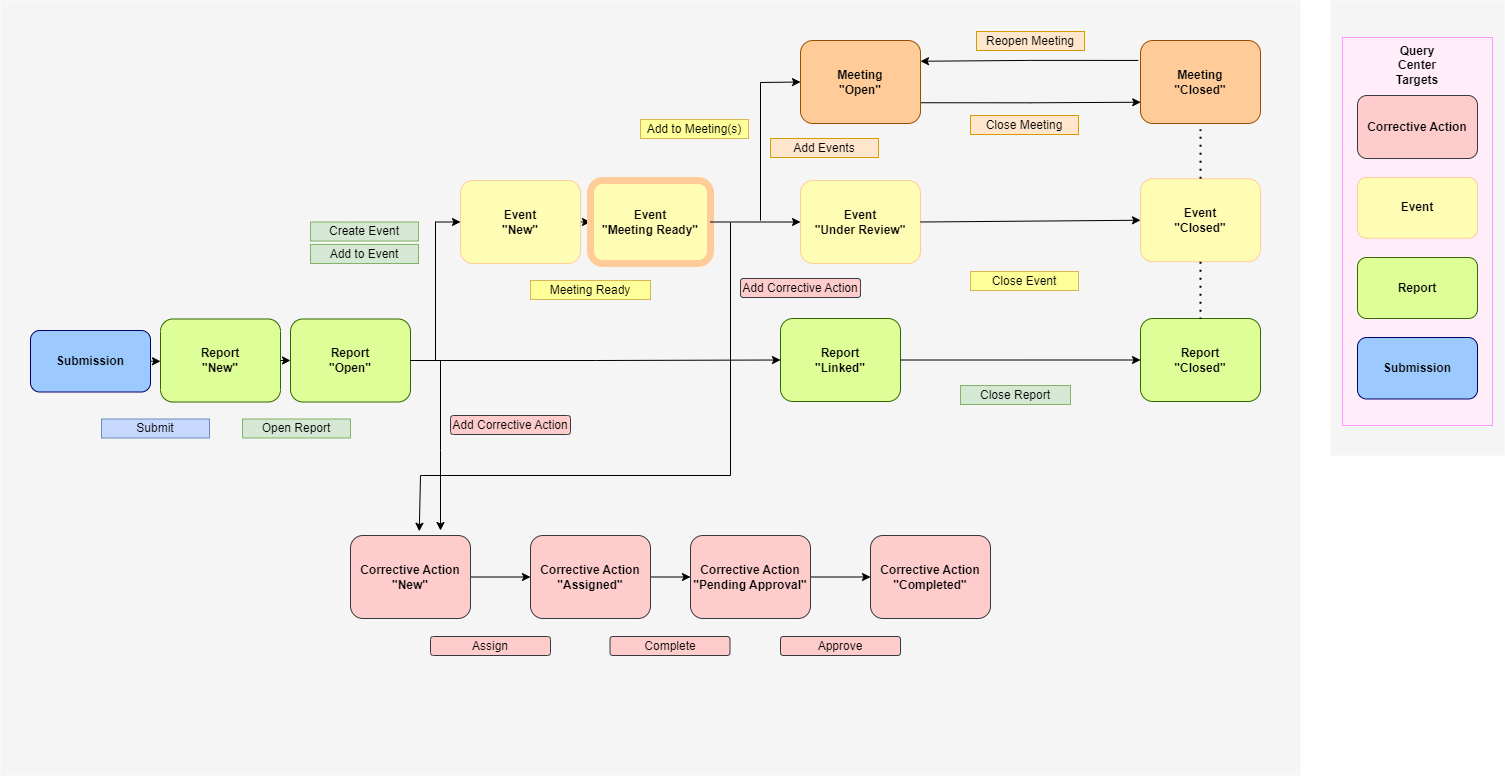

The diagram above was exported from draw.io. Its source (the exported page's mxGraphModel, read from the mxfile embedded in the PNG):
<mxGraphModel dx="1647" dy="796" grid="1" gridSize="10" guides="1" tooltips="1" connect="1" arrows="1" fold="1" page="1" pageScale="1" pageWidth="1739" pageHeight="1500" math="0" shadow="0">
  <root>
    <mxCell id="0" />
    <mxCell id="kE8zs9cZB1z5MXHEvO1x-5" value="Untitled Layer" parent="0" />
    <mxCell id="mG63vlZRYzNKQBgJ9nTP-1" value="" style="rounded=0;whiteSpace=wrap;html=1;fillColor=#F5F5F5;strokeColor=none;" parent="kE8zs9cZB1z5MXHEvO1x-5" vertex="1">
      <mxGeometry x="1470" y="195" width="174" height="455" as="geometry" />
    </mxCell>
    <mxCell id="mG63vlZRYzNKQBgJ9nTP-13" value="" style="rounded=0;whiteSpace=wrap;html=1;fillColor=#FFEDFA;strokeWidth=1;strokeColor=#FF99FF;" parent="kE8zs9cZB1z5MXHEvO1x-5" vertex="1">
      <mxGeometry x="1482" y="232" width="150" height="388" as="geometry" />
    </mxCell>
    <mxCell id="kE8zs9cZB1z5MXHEvO1x-6" value="" style="rounded=0;whiteSpace=wrap;html=1;fillColor=#F5F5F5;strokeColor=none;" parent="kE8zs9cZB1z5MXHEvO1x-5" vertex="1">
      <mxGeometry x="140" y="195" width="1300" height="775" as="geometry" />
    </mxCell>
    <mxCell id="mG63vlZRYzNKQBgJ9nTP-4" value="&lt;b&gt;Event&lt;br&gt;&lt;/b&gt;" style="rounded=1;whiteSpace=wrap;html=1;fillColor=#FFFCB3;strokeColor=#FFCC99;strokeWidth=1;" parent="kE8zs9cZB1z5MXHEvO1x-5" vertex="1">
      <mxGeometry x="1497" y="372" width="120" height="60.75" as="geometry" />
    </mxCell>
    <mxCell id="mG63vlZRYzNKQBgJ9nTP-5" value="&lt;b&gt;Report&lt;br&gt;&lt;/b&gt;" style="rounded=1;whiteSpace=wrap;html=1;fillColor=#DEFF97;strokeColor=#336600;strokeWidth=1;" parent="kE8zs9cZB1z5MXHEvO1x-5" vertex="1">
      <mxGeometry x="1497" y="452" width="120" height="61" as="geometry" />
    </mxCell>
    <mxCell id="mG63vlZRYzNKQBgJ9nTP-11" value="&lt;b&gt;Submission&lt;br&gt;&lt;/b&gt;" style="rounded=1;whiteSpace=wrap;html=1;fillColor=#9CCAFF;strokeColor=#000066;strokeWidth=1;" parent="kE8zs9cZB1z5MXHEvO1x-5" vertex="1">
      <mxGeometry x="1497" y="532" width="120" height="61.5" as="geometry" />
    </mxCell>
    <mxCell id="mG63vlZRYzNKQBgJ9nTP-15" value="&lt;b&gt;Query Center&lt;br&gt;Targets&lt;br&gt;&lt;/b&gt;" style="text;html=1;strokeColor=none;fillColor=none;align=center;verticalAlign=middle;whiteSpace=wrap;rounded=0;" parent="kE8zs9cZB1z5MXHEvO1x-5" vertex="1">
      <mxGeometry x="1527" y="245" width="60" height="30" as="geometry" />
    </mxCell>
    <mxCell id="QtIn532UK_2htTJTenmm-4" value="Reopen Meeting" style="rounded=0;whiteSpace=wrap;html=1;fillColor=#ffe6cc;strokeColor=#d79b00;" parent="kE8zs9cZB1z5MXHEvO1x-5" vertex="1">
      <mxGeometry x="1116" y="226" width="108" height="19" as="geometry" />
    </mxCell>
    <mxCell id="SLOpCxmBHiwFJN_eoneF-11" value="" style="edgeStyle=orthogonalEdgeStyle;rounded=0;orthogonalLoop=1;jettySize=auto;html=1;" parent="kE8zs9cZB1z5MXHEvO1x-5" source="SLOpCxmBHiwFJN_eoneF-3" target="SLOpCxmBHiwFJN_eoneF-4" edge="1">
      <mxGeometry relative="1" as="geometry" />
    </mxCell>
    <mxCell id="SLOpCxmBHiwFJN_eoneF-3" value="&lt;b&gt;Corrective Action&lt;br&gt;&quot;New&quot;&lt;br&gt;&lt;/b&gt;" style="rounded=1;whiteSpace=wrap;html=1;fillColor=#ffcccc;strokeColor=#36393D;strokeWidth=1;" parent="kE8zs9cZB1z5MXHEvO1x-5" vertex="1">
      <mxGeometry x="490" y="730" width="120" height="83" as="geometry" />
    </mxCell>
    <mxCell id="SLOpCxmBHiwFJN_eoneF-12" value="" style="edgeStyle=orthogonalEdgeStyle;rounded=0;orthogonalLoop=1;jettySize=auto;html=1;" parent="kE8zs9cZB1z5MXHEvO1x-5" source="SLOpCxmBHiwFJN_eoneF-4" target="SLOpCxmBHiwFJN_eoneF-5" edge="1">
      <mxGeometry relative="1" as="geometry" />
    </mxCell>
    <mxCell id="SLOpCxmBHiwFJN_eoneF-4" value="&lt;b style=&quot;border-color: var(--border-color);&quot;&gt;Corrective Action&lt;/b&gt;&lt;b&gt;&lt;br&gt;&quot;Assigned&quot;&lt;br&gt;&lt;/b&gt;" style="rounded=1;whiteSpace=wrap;html=1;fillColor=#ffcccc;strokeColor=#36393D;strokeWidth=1;" parent="kE8zs9cZB1z5MXHEvO1x-5" vertex="1">
      <mxGeometry x="670" y="730" width="120" height="83" as="geometry" />
    </mxCell>
    <mxCell id="SLOpCxmBHiwFJN_eoneF-13" value="" style="edgeStyle=orthogonalEdgeStyle;rounded=0;orthogonalLoop=1;jettySize=auto;html=1;" parent="kE8zs9cZB1z5MXHEvO1x-5" source="SLOpCxmBHiwFJN_eoneF-5" target="SLOpCxmBHiwFJN_eoneF-6" edge="1">
      <mxGeometry relative="1" as="geometry" />
    </mxCell>
    <mxCell id="SLOpCxmBHiwFJN_eoneF-5" value="&lt;b style=&quot;border-color: var(--border-color);&quot;&gt;Corrective Action&lt;/b&gt;&lt;b&gt;&lt;br&gt;&quot;Pending Approval&quot;&lt;br&gt;&lt;/b&gt;" style="rounded=1;whiteSpace=wrap;html=1;fillColor=#ffcccc;strokeColor=#36393d;strokeWidth=1;" parent="kE8zs9cZB1z5MXHEvO1x-5" vertex="1">
      <mxGeometry x="830" y="730" width="120" height="83" as="geometry" />
    </mxCell>
    <mxCell id="SLOpCxmBHiwFJN_eoneF-6" value="&lt;b style=&quot;border-color: var(--border-color);&quot;&gt;Corrective Action&lt;/b&gt;&lt;b&gt;&lt;br&gt;&quot;Completed&quot;&lt;br&gt;&lt;/b&gt;" style="rounded=1;whiteSpace=wrap;html=1;fillColor=#ffcccc;strokeColor=#36393d;strokeWidth=1;" parent="kE8zs9cZB1z5MXHEvO1x-5" vertex="1">
      <mxGeometry x="1010" y="730" width="120" height="83" as="geometry" />
    </mxCell>
    <mxCell id="SLOpCxmBHiwFJN_eoneF-7" value="" style="endArrow=classic;html=1;rounded=0;entryX=0.573;entryY=-0.051;entryDx=0;entryDy=0;entryPerimeter=0;" parent="kE8zs9cZB1z5MXHEvO1x-5" target="SLOpCxmBHiwFJN_eoneF-3" edge="1">
      <mxGeometry width="50" height="50" relative="1" as="geometry">
        <mxPoint x="870" y="417" as="sourcePoint" />
        <mxPoint x="550" y="727" as="targetPoint" />
        <Array as="points">
          <mxPoint x="870" y="670" />
          <mxPoint x="560" y="670" />
        </Array>
      </mxGeometry>
    </mxCell>
    <mxCell id="SLOpCxmBHiwFJN_eoneF-8" value="Approve" style="rounded=1;whiteSpace=wrap;html=1;fillColor=#ffcccc;strokeColor=#36393d;" parent="kE8zs9cZB1z5MXHEvO1x-5" vertex="1">
      <mxGeometry x="920" y="831" width="120" height="19" as="geometry" />
    </mxCell>
    <mxCell id="SLOpCxmBHiwFJN_eoneF-9" value="Complete" style="rounded=1;whiteSpace=wrap;html=1;fillColor=#ffcccc;strokeColor=#36393d;" parent="kE8zs9cZB1z5MXHEvO1x-5" vertex="1">
      <mxGeometry x="749.5" y="831" width="120" height="19" as="geometry" />
    </mxCell>
    <mxCell id="SLOpCxmBHiwFJN_eoneF-10" value="Assign" style="rounded=1;whiteSpace=wrap;html=1;fillColor=#ffcccc;strokeColor=#36393d;" parent="kE8zs9cZB1z5MXHEvO1x-5" vertex="1">
      <mxGeometry x="570" y="831" width="120" height="19" as="geometry" />
    </mxCell>
    <mxCell id="SLOpCxmBHiwFJN_eoneF-15" value="&lt;b&gt;Corrective Action&lt;br&gt;&lt;/b&gt;" style="rounded=1;whiteSpace=wrap;html=1;fillColor=#ffcccc;strokeColor=#36393D;strokeWidth=1;" parent="kE8zs9cZB1z5MXHEvO1x-5" vertex="1">
      <mxGeometry x="1497" y="290" width="120" height="63" as="geometry" />
    </mxCell>
    <mxCell id="SLOpCxmBHiwFJN_eoneF-16" value="" style="endArrow=classic;html=1;rounded=0;" parent="kE8zs9cZB1z5MXHEvO1x-5" edge="1">
      <mxGeometry width="50" height="50" relative="1" as="geometry">
        <mxPoint x="580" y="555" as="sourcePoint" />
        <mxPoint x="580" y="725" as="targetPoint" />
        <Array as="points">
          <mxPoint x="580" y="645" />
        </Array>
      </mxGeometry>
    </mxCell>
    <mxCell id="SLOpCxmBHiwFJN_eoneF-17" value="Add Corrective Action" style="rounded=1;whiteSpace=wrap;html=1;fillColor=#ffcccc;strokeColor=#36393d;" parent="kE8zs9cZB1z5MXHEvO1x-5" vertex="1">
      <mxGeometry x="590" y="610" width="120" height="19" as="geometry" />
    </mxCell>
    <mxCell id="SLOpCxmBHiwFJN_eoneF-18" value="Add Corrective Action" style="rounded=1;whiteSpace=wrap;html=1;fillColor=#ffcccc;strokeColor=#36393d;" parent="kE8zs9cZB1z5MXHEvO1x-5" vertex="1">
      <mxGeometry x="880" y="473" width="120" height="19" as="geometry" />
    </mxCell>
    <mxCell id="1" parent="0" />
    <mxCell id="5zeT-m9trMpTzR-nQnE3-48" value="" style="group" parent="1" vertex="1" connectable="0">
      <mxGeometry x="170" y="485" width="250" height="120" as="geometry" />
    </mxCell>
    <mxCell id="5zeT-m9trMpTzR-nQnE3-50" value="&lt;b&gt;Submission&lt;br&gt;&lt;/b&gt;" style="rounded=1;whiteSpace=wrap;html=1;fillColor=#9CCAFF;strokeColor=#000066;strokeWidth=1;" parent="5zeT-m9trMpTzR-nQnE3-48" vertex="1">
      <mxGeometry y="40" width="120" height="61.5" as="geometry" />
    </mxCell>
    <mxCell id="5zeT-m9trMpTzR-nQnE3-24" value="" style="group" parent="5zeT-m9trMpTzR-nQnE3-48" vertex="1" connectable="0">
      <mxGeometry x="130" width="120" height="120" as="geometry" />
    </mxCell>
    <mxCell id="5zeT-m9trMpTzR-nQnE3-11" value="&lt;b&gt;Report&lt;br&gt;&quot;New&quot;&lt;br&gt;&lt;/b&gt;" style="rounded=1;whiteSpace=wrap;html=1;fillColor=#DEFF97;strokeColor=#336600;strokeWidth=1;" parent="5zeT-m9trMpTzR-nQnE3-24" vertex="1">
      <mxGeometry y="28.5" width="120" height="83" as="geometry" />
    </mxCell>
    <mxCell id="bD9BqbXelrMtZfhBQSsr-30" style="edgeStyle=orthogonalEdgeStyle;rounded=0;orthogonalLoop=1;jettySize=auto;html=1;exitX=1;exitY=0.5;exitDx=0;exitDy=0;entryX=0;entryY=0.5;entryDx=0;entryDy=0;" parent="5zeT-m9trMpTzR-nQnE3-48" source="5zeT-m9trMpTzR-nQnE3-50" target="5zeT-m9trMpTzR-nQnE3-11" edge="1">
      <mxGeometry relative="1" as="geometry" />
    </mxCell>
    <mxCell id="bD9BqbXelrMtZfhBQSsr-36" style="edgeStyle=orthogonalEdgeStyle;rounded=0;orthogonalLoop=1;jettySize=auto;html=1;exitX=1;exitY=0.5;exitDx=0;exitDy=0;entryX=0;entryY=0.5;entryDx=0;entryDy=0;" parent="1" source="5zeT-m9trMpTzR-nQnE3-14" target="bD9BqbXelrMtZfhBQSsr-29" edge="1">
      <mxGeometry relative="1" as="geometry" />
    </mxCell>
    <mxCell id="5zeT-m9trMpTzR-nQnE3-14" value="&lt;b&gt;Event&lt;br&gt;&quot;New&quot;&lt;br&gt;&lt;/b&gt;" style="rounded=1;whiteSpace=wrap;html=1;fillColor=#FFFCB3;strokeColor=#FFCC99;strokeWidth=1;" parent="1" vertex="1">
      <mxGeometry x="600" y="375" width="120" height="83" as="geometry" />
    </mxCell>
    <mxCell id="bD9BqbXelrMtZfhBQSsr-2" value="" style="group" parent="1" connectable="0" vertex="1">
      <mxGeometry x="430" y="485" width="120" height="120" as="geometry" />
    </mxCell>
    <mxCell id="bD9BqbXelrMtZfhBQSsr-4" value="&lt;b&gt;Report&lt;br&gt;&quot;Open&quot;&lt;br&gt;&lt;/b&gt;" style="rounded=1;whiteSpace=wrap;html=1;fillColor=#DEFF97;strokeColor=#336600;strokeWidth=1;" parent="bD9BqbXelrMtZfhBQSsr-2" vertex="1">
      <mxGeometry y="28.5" width="120" height="83" as="geometry" />
    </mxCell>
    <mxCell id="bD9BqbXelrMtZfhBQSsr-10" value="" style="group" parent="1" connectable="0" vertex="1">
      <mxGeometry x="920" y="465" width="120" height="120" as="geometry" />
    </mxCell>
    <mxCell id="bD9BqbXelrMtZfhBQSsr-12" value="&lt;b&gt;Report&lt;br&gt;&quot;Linked&quot;&lt;br&gt;&lt;/b&gt;" style="rounded=1;whiteSpace=wrap;html=1;fillColor=#DEFF97;strokeColor=#336600;strokeWidth=1;" parent="bD9BqbXelrMtZfhBQSsr-10" vertex="1">
      <mxGeometry y="48" width="120" height="83" as="geometry" />
    </mxCell>
    <mxCell id="bD9BqbXelrMtZfhBQSsr-14" style="edgeStyle=orthogonalEdgeStyle;rounded=0;orthogonalLoop=1;jettySize=auto;html=1;exitX=1;exitY=0.5;exitDx=0;exitDy=0;entryX=0;entryY=0.5;entryDx=0;entryDy=0;" parent="1" source="bD9BqbXelrMtZfhBQSsr-4" target="bD9BqbXelrMtZfhBQSsr-12" edge="1">
      <mxGeometry relative="1" as="geometry" />
    </mxCell>
    <mxCell id="bD9BqbXelrMtZfhBQSsr-27" value="Create Event" style="rounded=0;whiteSpace=wrap;html=1;fillColor=#d5e8d4;strokeColor=#82b366;" parent="1" vertex="1">
      <mxGeometry x="450" y="416.5" width="108" height="19" as="geometry" />
    </mxCell>
    <mxCell id="bD9BqbXelrMtZfhBQSsr-28" value="Add to Event" style="rounded=0;whiteSpace=wrap;html=1;fillColor=#d5e8d4;strokeColor=#82b366;" parent="1" vertex="1">
      <mxGeometry x="450" y="439" width="108" height="19" as="geometry" />
    </mxCell>
    <mxCell id="bD9BqbXelrMtZfhBQSsr-29" value="&lt;b&gt;Event&lt;br&gt;&quot;Meeting Ready&quot;&lt;br&gt;&lt;/b&gt;" style="rounded=1;whiteSpace=wrap;html=1;fillColor=#FFFCB3;strokeColor=#FFCC99;strokeWidth=7;" parent="1" vertex="1">
      <mxGeometry x="730" y="375" width="120" height="83" as="geometry" />
    </mxCell>
    <mxCell id="bD9BqbXelrMtZfhBQSsr-31" value="Submit" style="rounded=0;whiteSpace=wrap;html=1;fillColor=#C7D8FF;strokeColor=#6c8ebf;" parent="1" vertex="1">
      <mxGeometry x="241" y="613.5" width="108" height="19" as="geometry" />
    </mxCell>
    <mxCell id="bD9BqbXelrMtZfhBQSsr-32" style="edgeStyle=orthogonalEdgeStyle;rounded=0;orthogonalLoop=1;jettySize=auto;html=1;exitX=0.5;exitY=1;exitDx=0;exitDy=0;" parent="1" source="bD9BqbXelrMtZfhBQSsr-31" target="bD9BqbXelrMtZfhBQSsr-31" edge="1">
      <mxGeometry relative="1" as="geometry" />
    </mxCell>
    <mxCell id="bD9BqbXelrMtZfhBQSsr-33" style="edgeStyle=orthogonalEdgeStyle;rounded=0;orthogonalLoop=1;jettySize=auto;html=1;exitX=1;exitY=0.5;exitDx=0;exitDy=0;entryX=0;entryY=0.5;entryDx=0;entryDy=0;" parent="1" source="5zeT-m9trMpTzR-nQnE3-11" target="bD9BqbXelrMtZfhBQSsr-4" edge="1">
      <mxGeometry relative="1" as="geometry" />
    </mxCell>
    <mxCell id="bD9BqbXelrMtZfhBQSsr-34" value="Open Report" style="rounded=0;whiteSpace=wrap;html=1;fillColor=#d5e8d4;strokeColor=#82b366;" parent="1" vertex="1">
      <mxGeometry x="382" y="613.5" width="108" height="19" as="geometry" />
    </mxCell>
    <mxCell id="bD9BqbXelrMtZfhBQSsr-35" style="edgeStyle=orthogonalEdgeStyle;rounded=0;orthogonalLoop=1;jettySize=auto;html=1;exitX=1;exitY=0.5;exitDx=0;exitDy=0;entryX=0;entryY=0.5;entryDx=0;entryDy=0;" parent="1" source="bD9BqbXelrMtZfhBQSsr-4" target="5zeT-m9trMpTzR-nQnE3-14" edge="1">
      <mxGeometry relative="1" as="geometry" />
    </mxCell>
    <mxCell id="bD9BqbXelrMtZfhBQSsr-37" value="Meeting Ready" style="rounded=0;whiteSpace=wrap;html=1;fillColor=#FFFF99;strokeColor=#d6b656;" parent="1" vertex="1">
      <mxGeometry x="670" y="475" width="120" height="19" as="geometry" />
    </mxCell>
    <mxCell id="bD9BqbXelrMtZfhBQSsr-49" style="edgeStyle=orthogonalEdgeStyle;rounded=0;orthogonalLoop=1;jettySize=auto;html=1;exitX=1;exitY=0.75;exitDx=0;exitDy=0;entryX=0.047;entryY=0.713;entryDx=0;entryDy=0;entryPerimeter=0;" parent="1" source="bD9BqbXelrMtZfhBQSsr-39" target="bD9BqbXelrMtZfhBQSsr-46" edge="1">
      <mxGeometry relative="1" as="geometry" />
    </mxCell>
    <mxCell id="bD9BqbXelrMtZfhBQSsr-39" value="&lt;b&gt;Meeting&lt;br&gt;&quot;Open&quot;&lt;br&gt;&lt;/b&gt;" style="rounded=1;whiteSpace=wrap;html=1;fillColor=#ffcc99;strokeColor=#994C00;strokeWidth=1;" parent="1" vertex="1">
      <mxGeometry x="940" y="235" width="120" height="83" as="geometry" />
    </mxCell>
    <mxCell id="bD9BqbXelrMtZfhBQSsr-42" value="&lt;b&gt;Event&lt;br&gt;&quot;Under Review&quot;&lt;br&gt;&lt;/b&gt;" style="rounded=1;whiteSpace=wrap;html=1;fillColor=#FFFCB3;strokeColor=#FFCC99;strokeWidth=1;" parent="1" vertex="1">
      <mxGeometry x="940" y="375" width="120" height="83" as="geometry" />
    </mxCell>
    <mxCell id="bD9BqbXelrMtZfhBQSsr-45" value="Add Events" style="rounded=0;whiteSpace=wrap;html=1;fillColor=#ffe6cc;strokeColor=#d79b00;" parent="1" vertex="1">
      <mxGeometry x="910" y="333" width="108" height="19" as="geometry" />
    </mxCell>
    <mxCell id="bD9BqbXelrMtZfhBQSsr-46" value="&lt;b&gt;Meeting&lt;br&gt;&quot;Closed&quot;&lt;br&gt;&lt;/b&gt;" style="rounded=1;whiteSpace=wrap;html=1;fillColor=#ffcc99;strokeColor=#994C00;perimeterSpacing=6;strokeWidth=1;" parent="1" vertex="1">
      <mxGeometry x="1280" y="235" width="120" height="83" as="geometry" />
    </mxCell>
    <mxCell id="QtIn532UK_2htTJTenmm-3" style="edgeStyle=orthogonalEdgeStyle;rounded=0;orthogonalLoop=1;jettySize=auto;html=1;entryX=1;entryY=0.25;entryDx=0;entryDy=0;exitX=0.029;exitY=0.273;exitDx=0;exitDy=0;exitPerimeter=0;" parent="1" source="bD9BqbXelrMtZfhBQSsr-46" target="bD9BqbXelrMtZfhBQSsr-39" edge="1">
      <mxGeometry relative="1" as="geometry" />
    </mxCell>
    <mxCell id="bD9BqbXelrMtZfhBQSsr-47" value="Close Meeting" style="rounded=0;whiteSpace=wrap;html=1;fillColor=#ffe6cc;strokeColor=#d79b00;" parent="1" vertex="1">
      <mxGeometry x="1110" y="310" width="108" height="19" as="geometry" />
    </mxCell>
    <mxCell id="bD9BqbXelrMtZfhBQSsr-50" value="&lt;b&gt;Event&lt;br&gt;&quot;Closed&quot;&lt;br&gt;&lt;/b&gt;" style="rounded=1;whiteSpace=wrap;html=1;fillColor=#FFFCB3;strokeColor=#FFCC99;strokeWidth=1;" parent="1" vertex="1">
      <mxGeometry x="1280" y="373.25" width="120" height="83" as="geometry" />
    </mxCell>
    <mxCell id="bD9BqbXelrMtZfhBQSsr-53" value="&lt;b&gt;Report&lt;br&gt;&quot;Closed&quot;&lt;br&gt;&lt;/b&gt;" style="rounded=1;whiteSpace=wrap;html=1;fillColor=#DEFF97;strokeColor=#336600;strokeWidth=1;" parent="1" vertex="1">
      <mxGeometry x="1280" y="513" width="120" height="83" as="geometry" />
    </mxCell>
    <mxCell id="bD9BqbXelrMtZfhBQSsr-56" style="edgeStyle=orthogonalEdgeStyle;rounded=0;orthogonalLoop=1;jettySize=auto;html=1;exitX=0.5;exitY=1;exitDx=0;exitDy=0;" parent="1" edge="1">
      <mxGeometry relative="1" as="geometry">
        <mxPoint x="1174" y="354" as="sourcePoint" />
        <mxPoint x="1174" y="354" as="targetPoint" />
      </mxGeometry>
    </mxCell>
    <mxCell id="bD9BqbXelrMtZfhBQSsr-58" value="" style="endArrow=none;dashed=1;html=1;dashPattern=1 3;strokeWidth=2;rounded=0;entryX=0.5;entryY=0;entryDx=0;entryDy=0;exitX=0.5;exitY=1;exitDx=0;exitDy=0;" parent="1" source="bD9BqbXelrMtZfhBQSsr-50" target="bD9BqbXelrMtZfhBQSsr-53" edge="1">
      <mxGeometry width="50" height="50" relative="1" as="geometry">
        <mxPoint x="840" y="553.25" as="sourcePoint" />
        <mxPoint x="890" y="503.25" as="targetPoint" />
      </mxGeometry>
    </mxCell>
    <mxCell id="bD9BqbXelrMtZfhBQSsr-61" style="edgeStyle=orthogonalEdgeStyle;rounded=0;orthogonalLoop=1;jettySize=auto;html=1;exitX=1;exitY=0.5;exitDx=0;exitDy=0;entryX=0;entryY=0.5;entryDx=0;entryDy=0;" parent="1" source="bD9BqbXelrMtZfhBQSsr-12" target="bD9BqbXelrMtZfhBQSsr-53" edge="1">
      <mxGeometry relative="1" as="geometry" />
    </mxCell>
    <mxCell id="bD9BqbXelrMtZfhBQSsr-63" value="" style="endArrow=classic;html=1;rounded=0;entryX=0;entryY=0.5;entryDx=0;entryDy=0;exitX=1;exitY=0.5;exitDx=0;exitDy=0;" parent="1" source="bD9BqbXelrMtZfhBQSsr-42" target="bD9BqbXelrMtZfhBQSsr-50" edge="1">
      <mxGeometry width="50" height="50" relative="1" as="geometry">
        <mxPoint x="990" y="545" as="sourcePoint" />
        <mxPoint x="1040" y="495" as="targetPoint" />
      </mxGeometry>
    </mxCell>
    <mxCell id="bD9BqbXelrMtZfhBQSsr-64" value="" style="endArrow=none;dashed=1;html=1;dashPattern=1 3;strokeWidth=2;rounded=0;entryX=0.5;entryY=1;entryDx=0;entryDy=0;exitX=0.5;exitY=0;exitDx=0;exitDy=0;" parent="1" source="bD9BqbXelrMtZfhBQSsr-50" target="bD9BqbXelrMtZfhBQSsr-46" edge="1">
      <mxGeometry width="50" height="50" relative="1" as="geometry">
        <mxPoint x="1330" y="455" as="sourcePoint" />
        <mxPoint x="1380" y="405" as="targetPoint" />
      </mxGeometry>
    </mxCell>
    <mxCell id="bD9BqbXelrMtZfhBQSsr-66" value="Close Report" style="rounded=0;whiteSpace=wrap;html=1;fillColor=#d5e8d4;strokeColor=#82b366;" parent="1" vertex="1">
      <mxGeometry x="1100" y="580" width="110" height="19" as="geometry" />
    </mxCell>
    <mxCell id="GKM5hVKZnJc6E1LNBwPH-2" value="Add to Meeting(s)" style="rounded=0;whiteSpace=wrap;html=1;fillColor=#FFFF99;strokeColor=#d6b656;" parent="1" vertex="1">
      <mxGeometry x="780" y="314" width="108" height="19" as="geometry" />
    </mxCell>
    <mxCell id="GKM5hVKZnJc6E1LNBwPH-5" value="" style="endArrow=classic;html=1;rounded=0;entryX=0;entryY=0.5;entryDx=0;entryDy=0;exitX=1;exitY=0.5;exitDx=0;exitDy=0;" parent="1" source="bD9BqbXelrMtZfhBQSsr-29" target="bD9BqbXelrMtZfhBQSsr-42" edge="1">
      <mxGeometry width="50" height="50" relative="1" as="geometry">
        <mxPoint x="860" y="615" as="sourcePoint" />
        <mxPoint x="910" y="565" as="targetPoint" />
      </mxGeometry>
    </mxCell>
    <mxCell id="GKM5hVKZnJc6E1LNBwPH-6" value="" style="endArrow=classic;html=1;rounded=0;entryX=0;entryY=0.5;entryDx=0;entryDy=0;" parent="1" target="bD9BqbXelrMtZfhBQSsr-39" edge="1">
      <mxGeometry width="50" height="50" relative="1" as="geometry">
        <mxPoint x="900" y="415" as="sourcePoint" />
        <mxPoint x="910" y="565" as="targetPoint" />
        <Array as="points">
          <mxPoint x="900" y="277" />
        </Array>
      </mxGeometry>
    </mxCell>
    <mxCell id="GKM5hVKZnJc6E1LNBwPH-8" value="Close Event" style="rounded=0;whiteSpace=wrap;html=1;fillColor=#FFFF99;strokeColor=#d6b656;" parent="1" vertex="1">
      <mxGeometry x="1110" y="466" width="108" height="19" as="geometry" />
    </mxCell>
  </root>
</mxGraphModel>